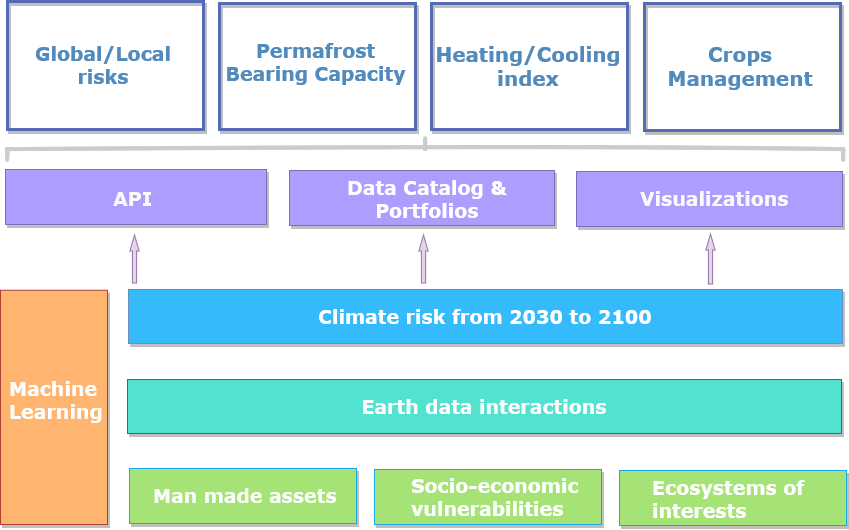

The diagram above was exported from draw.io. Its source (the exported page's mxGraphModel, read from the mxfile embedded in the PNG):
<mxGraphModel dx="1116" dy="1752" grid="1" gridSize="1" guides="1" tooltips="1" connect="1" arrows="1" fold="1" page="1" pageScale="1" pageWidth="850" pageHeight="1100" math="0" shadow="0">
  <root>
    <mxCell id="0" />
    <mxCell id="1" parent="0" />
    <mxCell id="2" value="" style="rounded=0;whiteSpace=wrap;html=1;shadow=1;fontSize=12;fillColor=#A5E376;strokeColor=#17A9E8;" vertex="1" parent="1">
      <mxGeometry x="1269" y="-505" width="227" height="55" as="geometry" />
    </mxCell>
    <mxCell id="3" value="" style="rounded=0;whiteSpace=wrap;html=1;shadow=1;fontSize=12;fillColor=#FFB570;strokeColor=#ae4132;fontStyle=1" vertex="1" parent="1">
      <mxGeometry x="1140" y="-683.25" width="107" height="234.25" as="geometry" />
    </mxCell>
    <mxCell id="4" value="&lt;font style=&quot;font-size: 19px;&quot; face=&quot;Verdana&quot; color=&quot;#FFFFFF&quot;&gt;Climate risk from 2030 to 2100&lt;/font&gt;" style="rounded=0;whiteSpace=wrap;html=1;shadow=1;fontSize=19;fillColor=#35BAFC;strokeColor=#6c8ebf;fontStyle=1" vertex="1" parent="1">
      <mxGeometry x="1268" y="-684" width="714" height="54" as="geometry" />
    </mxCell>
    <mxCell id="5" value="&lt;font style=&quot;font-size: 19px;&quot; color=&quot;#FCFCFC&quot;&gt;&lt;b style=&quot;font-size: 19px;&quot;&gt;Man made assets&lt;/b&gt;&lt;/font&gt;" style="text;whiteSpace=wrap;html=1;fontSize=19;fontFamily=Verdana;fontColor=#F2F2F2;shadow=1;glass=1;" vertex="1" parent="1">
      <mxGeometry x="1291" y="-496" width="186" height="33" as="geometry" />
    </mxCell>
    <mxCell id="6" value="&lt;b&gt;Ecosystems&lt;/b&gt;" style="text;whiteSpace=wrap;html=1;fontSize=16;fontFamily=Verdana;fontColor=#F2F2F2;shadow=1;glass=1;" vertex="1" parent="1">
      <mxGeometry x="1571" y="-492" width="116" height="33" as="geometry" />
    </mxCell>
    <mxCell id="7" value="&lt;font style=&quot;font-size: 19px;&quot; color=&quot;#FFFFFF&quot;&gt;&lt;b style=&quot;font-size: 19px;&quot;&gt;Machine Learning&lt;/b&gt;&lt;/font&gt;" style="text;whiteSpace=wrap;html=1;fontSize=19;fontFamily=Verdana;fontColor=#F2F2F2;shadow=1;glass=1;" vertex="1" parent="1">
      <mxGeometry x="1147" y="-603" width="91" height="121" as="geometry" />
    </mxCell>
    <mxCell id="8" value="" style="rounded=0;whiteSpace=wrap;html=1;shadow=1;fontSize=12;fillColor=#A5E376;strokeColor=#17A9E8;" vertex="1" parent="1">
      <mxGeometry x="1514" y="-504" width="227" height="55" as="geometry" />
    </mxCell>
    <mxCell id="9" value="&lt;font style=&quot;font-size: 19px;&quot; color=&quot;#FFFFFF&quot;&gt;&lt;b style=&quot;font-size: 19px;&quot;&gt;Socio-economic vulnerabilities&lt;br style=&quot;font-size: 19px;&quot;&gt;&lt;/b&gt;&lt;/font&gt;" style="text;whiteSpace=wrap;html=1;fontSize=19;fontFamily=Verdana;fontColor=#F2F2F2;shadow=1;glass=1;" vertex="1" parent="1">
      <mxGeometry x="1549" y="-506" width="172" height="53" as="geometry" />
    </mxCell>
    <mxCell id="10" value="" style="rounded=0;whiteSpace=wrap;html=1;shadow=1;fontSize=12;fillColor=#A5E376;strokeColor=#17A9E8;" vertex="1" parent="1">
      <mxGeometry x="1759" y="-503" width="227" height="55" as="geometry" />
    </mxCell>
    <mxCell id="11" value="&lt;font style=&quot;font-size: 19px;&quot; color=&quot;#FFFFFF&quot;&gt;&lt;b style=&quot;font-size: 19px;&quot;&gt;Ecosystems of interests&lt;br style=&quot;font-size: 19px;&quot;&gt;&lt;/b&gt;&lt;/font&gt;" style="text;whiteSpace=wrap;html=1;fontSize=19;fontFamily=Verdana;fontColor=#F2F2F2;shadow=1;glass=1;" vertex="1" parent="1">
      <mxGeometry x="1790" y="-504" width="178" height="54" as="geometry" />
    </mxCell>
    <mxCell id="12" value="&lt;font style=&quot;font-size: 19px;&quot; face=&quot;Verdana&quot; color=&quot;#FCFCFC&quot;&gt;Earth data interactions&lt;br style=&quot;font-size: 19px;&quot;&gt;&lt;/font&gt;" style="rounded=0;whiteSpace=wrap;html=1;shadow=1;fontSize=19;fillColor=#52E3D0;strokeColor=#2A756B;fontStyle=1" vertex="1" parent="1">
      <mxGeometry x="1267" y="-594" width="714" height="54" as="geometry" />
    </mxCell>
    <mxCell id="13" value="" style="shape=flexArrow;endArrow=classic;html=1;rounded=0;fontFamily=Verdana;fontSize=16;fontColor=#FFFFFF;fillColor=#e1d5e7;strokeColor=#9673a6;endWidth=3.9889196675900283;endSize=5;width=4.2105263157894735;" edge="1" parent="1">
      <mxGeometry width="50" height="50" relative="1" as="geometry">
        <mxPoint x="1274" y="-690" as="sourcePoint" />
        <mxPoint x="1274" y="-739" as="targetPoint" />
      </mxGeometry>
    </mxCell>
    <mxCell id="14" value="" style="shape=flexArrow;endArrow=classic;html=1;rounded=0;fontFamily=Verdana;fontSize=16;fontColor=#FFFFFF;fillColor=#e1d5e7;strokeColor=#9673a6;endWidth=3.9889196675900283;endSize=5;width=4.2105263157894735;" edge="1" parent="1">
      <mxGeometry width="50" height="50" relative="1" as="geometry">
        <mxPoint x="1563" y="-690" as="sourcePoint" />
        <mxPoint x="1563" y="-739" as="targetPoint" />
      </mxGeometry>
    </mxCell>
    <mxCell id="15" value="" style="shape=flexArrow;endArrow=classic;html=1;rounded=0;fontFamily=Verdana;fontSize=16;fontColor=#FFFFFF;fillColor=#e1d5e7;strokeColor=#9673a6;endWidth=3.9889196675900283;endSize=5;width=4.2105263157894735;" edge="1" parent="1">
      <mxGeometry width="50" height="50" relative="1" as="geometry">
        <mxPoint x="1850" y="-689" as="sourcePoint" />
        <mxPoint x="1850" y="-740" as="targetPoint" />
      </mxGeometry>
    </mxCell>
    <mxCell id="16" value="" style="strokeWidth=4;html=1;shape=mxgraph.flowchart.annotation_2;align=left;labelPosition=right;pointerEvents=1;shadow=0;glass=1;fontFamily=Verdana;fontSize=16;fontColor=#666666;fillColor=#FFD182;rotation=90;strokeColor=#CCCCCC;sketch=1;" vertex="1" parent="1">
      <mxGeometry x="1554.01" y="-1242.52" width="21.25" height="836.25" as="geometry" />
    </mxCell>
    <mxCell id="17" value="" style="rounded=0;whiteSpace=wrap;html=1;shadow=1;fontSize=12;fillColor=#AB9EFF;strokeColor=#7970B5;" vertex="1" parent="1">
      <mxGeometry x="1145" y="-804" width="261" height="55" as="geometry" />
    </mxCell>
    <mxCell id="18" value="&lt;font style=&quot;font-size: 19px;&quot; color=&quot;#FAFAFA&quot;&gt;&lt;b style=&quot;font-size: 19px;&quot;&gt;API&lt;/b&gt;&lt;/font&gt;" style="text;whiteSpace=wrap;html=1;fontSize=19;fontFamily=Verdana;fontColor=#F2F2F2;shadow=1;glass=1;" vertex="1" parent="1">
      <mxGeometry x="1251" y="-793" width="108" height="33" as="geometry" />
    </mxCell>
    <mxCell id="19" value="&lt;b&gt;Ecosystems&lt;/b&gt;" style="text;whiteSpace=wrap;html=1;fontSize=16;fontFamily=Verdana;fontColor=#F2F2F2;shadow=1;glass=1;" vertex="1" parent="1">
      <mxGeometry x="1447" y="-791" width="116" height="33" as="geometry" />
    </mxCell>
    <mxCell id="20" value="" style="rounded=0;whiteSpace=wrap;html=1;shadow=1;fontSize=12;fillColor=#AB9EFF;strokeColor=#7970B5;" vertex="1" parent="1">
      <mxGeometry x="1429" y="-803" width="265" height="55" as="geometry" />
    </mxCell>
    <mxCell id="21" value="&lt;div style=&quot;font-size: 19px;&quot; align=&quot;center&quot;&gt;&lt;font style=&quot;font-size: 19px;&quot; color=&quot;#FFFFFF&quot;&gt;&lt;b style=&quot;font-size: 19px;&quot;&gt;Data Catalog &amp;amp;&lt;/b&gt;&lt;/font&gt;&lt;/div&gt;&lt;div style=&quot;font-size: 19px;&quot; align=&quot;center&quot;&gt;&lt;font style=&quot;font-size: 19px;&quot; color=&quot;#FFFFFF&quot;&gt;&lt;b style=&quot;font-size: 19px;&quot;&gt;Portfolios&lt;/b&gt;&lt;br style=&quot;font-size: 19px;&quot;&gt;&lt;/font&gt;&lt;/div&gt;" style="text;whiteSpace=wrap;html=1;fontSize=19;fontFamily=Verdana;fontColor=#F2F2F2;shadow=1;glass=1;" vertex="1" parent="1">
      <mxGeometry x="1485" y="-804" width="172" height="53" as="geometry" />
    </mxCell>
    <mxCell id="22" value="" style="rounded=0;whiteSpace=wrap;html=1;shadow=1;fontSize=12;fillColor=#AB9EFF;strokeColor=#7970B5;" vertex="1" parent="1">
      <mxGeometry x="1716" y="-802" width="266" height="55" as="geometry" />
    </mxCell>
    <mxCell id="23" value="&lt;font style=&quot;font-size: 19px;&quot; color=&quot;#FAFAFA&quot;&gt;&lt;b style=&quot;font-size: 19px;&quot;&gt;Visualizations&lt;/b&gt;&lt;/font&gt;" style="text;whiteSpace=wrap;html=1;fontSize=19;fontFamily=Verdana;fontColor=#F2F2F2;shadow=1;glass=1;" vertex="1" parent="1">
      <mxGeometry x="1778" y="-793" width="178" height="33" as="geometry" />
    </mxCell>
    <mxCell id="24" value="" style="rounded=0;whiteSpace=wrap;html=1;shadow=1;fontSize=12;fillColor=none;strokeColor=#556BB5;strokeWidth=3;" vertex="1" parent="1">
      <mxGeometry x="1147" y="-972" width="196" height="128" as="geometry" />
    </mxCell>
    <mxCell id="25" value="&lt;div style=&quot;font-size: 19px;&quot; align=&quot;center&quot;&gt;&lt;font style=&quot;font-size: 19px;&quot; color=&quot;#518BBD&quot;&gt;&lt;b&gt;&lt;font style=&quot;font-size: 19px;&quot;&gt;Global/Local risks&lt;/font&gt;&lt;/b&gt;&lt;/font&gt;&lt;/div&gt;" style="text;whiteSpace=wrap;html=1;fontSize=16;fontFamily=Verdana;fontColor=#F2F2F2;shadow=0;glass=1;fillColor=none;align=center;" vertex="1" parent="1">
      <mxGeometry x="1149" y="-938" width="188" height="44" as="geometry" />
    </mxCell>
    <mxCell id="26" value="" style="rounded=0;whiteSpace=wrap;html=1;shadow=1;fontSize=12;fillColor=none;strokeColor=#556BB5;strokeWidth=3;" vertex="1" parent="1">
      <mxGeometry x="1359" y="-970" width="196" height="126" as="geometry" />
    </mxCell>
    <mxCell id="27" value="&lt;font style=&quot;font-size: 19px;&quot;&gt;&lt;b&gt;&lt;font style=&quot;font-size: 19px;&quot; color=&quot;#518BBD&quot;&gt;Permafrost Bearing Capacity&lt;/font&gt;&lt;/b&gt;&lt;/font&gt;" style="text;whiteSpace=wrap;html=1;fontSize=16;fontFamily=Verdana;fontColor=#F2F2F2;shadow=0;glass=1;fillColor=none;align=center;" vertex="1" parent="1">
      <mxGeometry x="1352.03" y="-941" width="207" height="44" as="geometry" />
    </mxCell>
    <mxCell id="28" value="" style="rounded=0;whiteSpace=wrap;html=1;shadow=1;fontSize=12;fillColor=none;strokeColor=#556BB5;strokeWidth=3;" vertex="1" parent="1">
      <mxGeometry x="1571" y="-970" width="196" height="126" as="geometry" />
    </mxCell>
    <mxCell id="29" value="&lt;div align=&quot;center&quot;&gt;&lt;font style=&quot;font-size: 20px;&quot; color=&quot;#518BBD&quot;&gt;&lt;b&gt;&lt;font style=&quot;font-size: 20px;&quot;&gt;Heating/Cooling index&lt;br&gt;&lt;/font&gt;&lt;/b&gt;&lt;/font&gt;&lt;/div&gt;" style="text;whiteSpace=wrap;html=1;fontSize=16;fontFamily=Verdana;fontColor=#F2F2F2;shadow=0;glass=1;fillColor=none;align=center;" vertex="1" parent="1">
      <mxGeometry x="1574" y="-938" width="188" height="44" as="geometry" />
    </mxCell>
    <mxCell id="30" value="" style="rounded=0;whiteSpace=wrap;html=1;shadow=1;fontSize=12;fillColor=none;strokeColor=#556BB5;strokeWidth=3;" vertex="1" parent="1">
      <mxGeometry x="1784" y="-970" width="196" height="127" as="geometry" />
    </mxCell>
    <mxCell id="31" value="&lt;div align=&quot;center&quot;&gt;&lt;font style=&quot;font-size: 20px;&quot; color=&quot;#518BBD&quot;&gt;&lt;b&gt;&lt;font style=&quot;font-size: 20px;&quot;&gt;Crops Management&lt;br&gt;&lt;/font&gt;&lt;/b&gt;&lt;/font&gt;&lt;/div&gt;" style="text;whiteSpace=wrap;html=1;fontSize=16;fontFamily=Verdana;fontColor=#F2F2F2;shadow=0;glass=1;fillColor=none;align=center;" vertex="1" parent="1">
      <mxGeometry x="1786" y="-938" width="188" height="44" as="geometry" />
    </mxCell>
  </root>
</mxGraphModel>